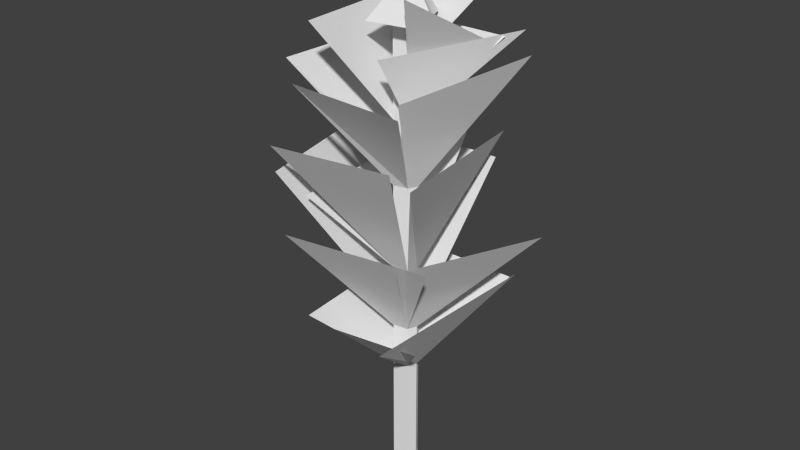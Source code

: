 # Source: peuplier.blend  (saved by Blender 2.63.0; exported with 4.5.12 LTS)
import bpy
from mathutils import Matrix  # noqa: F401  (used for matrix-valued properties, if any)

bpy.ops.wm.read_factory_settings(use_empty=True)
scene = bpy.context.scene
scene.name = 'Scene'

# ---- collections
col_collection_1 = bpy.data.collections.new('Collection 1'); scene.collection.children.link(col_collection_1)

# ---- world
world_world = bpy.data.worlds.new('World'); scene.world = world_world
world_world.color = (0.05088, 0.05088, 0.05088)
world_world.use_sun_shadow = False
world_world.sun_shadow_jitter_overblur = 0.0
world_world.cycles.sampling_method = 'MANUAL'
world_world.cycles.sample_map_resolution = 256

# ---- meshes
me_circle = bpy.data.meshes.new('Circle')
me_circle.from_pydata([(0.02374, 0.02459, 0.1338), (-0.1115, 0.02657, 0.1338), (-0.08485, -0.09766, 0.1338), (-0.07671, -0.2115, 0.1338), (0.06713, -0.1893, 0.1338), (0.1054, -0.1008, 0.1338), (0.04962, -0.03842, 0.1338), (0.02374, 0.02459, 0.2438), (-0.1115, 0.02657, 0.2438), (-0.08485, -0.09766, 0.2438), (-0.07671, -0.2115, 0.2438), (0.06713, -0.1893, 0.2438), (0.1054, -0.1008, 0.2438), (0.04962, -0.03842, 0.2438), (-0.003884, -0.08379, 0.4038), (0.04962, -0.03842, 1.244), (0.02374, 0.02459, 1.244), (-0.1115, 0.02657, 1.244), (-0.08485, -0.09766, 1.244), (-0.07671, -0.2115, 1.244), (0.06713, -0.1893, 1.244), (0.1054, -0.1008, 1.244), (0.1054, -0.1008, 0.2438), (0.06713, -0.1893, 0.2438), (-0.07671, -0.2115, 0.2438), (-0.08485, -0.09766, 0.2438), (-0.1115, 0.02657, 0.2438), (0.02374, 0.02459, 0.2438), (0.04962, -0.03842, 0.2438), (0.03479, 0.06794, 0.00377), (-0.1546, 0.07071, 0.00377), (-0.1172, -0.1032, 0.00377), (-0.1058, -0.2625, 0.00377), (0.09554, -0.2315, 0.00377), (0.1491, -0.1076, 0.00377), (0.07102, -0.02028, 0.00377), (0.04962, -0.03842, 1.644), (0.02374, 0.02459, 1.644), (-0.1115, 0.02657, 1.644), (-0.08485, -0.09766, 1.644), (-0.07671, -0.2115, 1.644), (0.06713, -0.1893, 1.644), (0.1054, -0.1008, 1.644), (0.04962, -0.03842, 2.244), (0.02374, 0.02459, 2.244), (-0.1115, 0.02657, 2.244), (-0.08485, -0.09766, 2.244), (-0.07671, -0.2115, 2.244), (0.06713, -0.1893, 2.244), (0.1054, -0.1008, 2.244), (0.04962, -0.03842, 3.044), (0.02374, 0.02459, 3.044), (-0.1115, 0.02657, 3.044), (-0.08485, -0.09766, 3.044), (-0.07671, -0.2115, 3.044), (0.06713, -0.1893, 3.044), (0.1054, -0.1008, 3.044), (0.04962, -0.03842, 3.644), (0.02374, 0.02459, 3.644), (-0.1115, 0.02657, 3.644), (-0.08485, -0.09766, 3.644), (-0.07671, -0.2115, 3.644), (0.06713, -0.1893, 3.644), (0.1054, -0.1008, 3.644), (0.04962, -0.03842, 4.144), (0.02374, 0.02459, 4.144), (-0.1115, 0.02657, 4.144), (-0.08485, -0.09766, 4.144), (-0.07671, -0.2115, 4.144), (0.06713, -0.1893, 4.144), (0.1054, -0.1008, 4.144), (0.04962, -0.03842, 4.744), (0.02374, 0.02459, 4.744), (-0.1115, 0.02657, 4.744), (-0.08485, -0.09766, 4.744), (-0.07671, -0.2115, 4.744), (0.06713, -0.1893, 4.744), (0.1054, -0.1008, 4.744), (-0.003884, -0.08379, 5.244), (-0.4302, -0.9351, 1.95), (-0.5425, 0.6366, 1.95), (0.68, 0.5937, 2.097), (0.4017, -0.9654, 1.891), (0.513, -0.6301, 1.769), (-0.3102, -0.7531, 1.769), (0.6022, 0.621, 2.027), (-0.6355, 0.6391, 2.027), (0.437, -0.7872, 2.613), (0.9924, 0.4971, 2.613), (0.6567, -0.8823, 3.44), (0.4852, 0.5922, 3.44), (0.3695, -0.679, 4.011), (0.8474, 0.4042, 4.234), (0.04305, -0.5411, 4.263), (0.6464, 0.6093, 4.357), (0.2654, -0.4875, 4.773), (0.4789, 0.3108, 4.306), (0.134, 0.03312, 4.504), (0.06731, 0.1955, 4.504), (-0.2812, 0.2006, 4.504), (-0.2125, -0.1195, 4.504), (-0.1916, -0.4128, 4.504), (0.1791, -0.3557, 4.504), (0.2777, -0.1277, 4.504), (-0.3891, -0.844, 4.567), (-0.4877, 0.5349, 4.567), (-0.7478, -0.7508, 4.172), (-0.6861, 0.6798, 4.172), (-0.5705, -0.7699, 2.999), (-0.6584, 0.4608, 2.999), (-0.7712, -0.9177, 3.212), (-1.15, 0.8467, 3.212), (0.3296, 0.4966, 3.847), (-0.998, 0.516, 3.847), (0.3922, 0.6228, 3.155), (-0.9156, 0.6419, 3.155), (-0.6931, -0.9164, 2.642), (0.6835, -0.704, 2.642), (-0.6371, -1.083, 3.54), (0.4751, -0.9115, 3.54), (-0.7147, -0.7328, 3.952), (0.4965, -0.8315, 3.963), (0.573, 0.4254, 4.33), (-0.6607, 0.4435, 4.33), (0.4349, 0.3908, 4.761), (-0.7809, 0.4086, 4.761), (-0.1058, -0.2625, 0.00377), (-0.003884, -0.08379, 0.4038), (-0.07671, -0.2115, 0.2438), (-0.07671, -0.2115, 0.1338)], [(126, 129), (128, 127), (129, 128)], [(10, 9, 2, 3), (12, 11, 4, 5), (13, 7, 0, 6), (9, 8, 1, 2), (11, 10, 3, 4), (13, 12, 5, 6), (8, 7, 0, 1), (1, 0, 29, 30), (6, 5, 34, 35), (4, 3, 32, 33), (2, 1, 30, 31), (6, 0, 29, 35), (5, 4, 33, 34), (3, 2, 31, 32), (14, 7, 8), (14, 9, 10), (14, 11, 12), (14, 7, 13), (14, 8, 9), (14, 10, 11), (14, 12, 13), (19, 18, 25, 24), (21, 20, 23, 22), (15, 16, 27, 28), (18, 17, 26, 25), (20, 19, 24, 23), (15, 21, 22, 28), (17, 16, 27, 26), (42, 41, 20, 21), (36, 37, 16, 15), (39, 38, 17, 18), (41, 40, 19, 20), (36, 42, 21, 15), (38, 37, 16, 17), (40, 39, 18, 19), (47, 46, 39, 40), (49, 48, 41, 42), (43, 44, 37, 36), (46, 45, 38, 39), (48, 47, 40, 41), (43, 49, 42, 36), (45, 44, 37, 38), (50, 56, 49, 43), (52, 51, 44, 45), (54, 53, 46, 47), (56, 55, 48, 49), (50, 51, 44, 43), (53, 52, 45, 46), (55, 54, 47, 48), (60, 59, 52, 53), (62, 61, 54, 55), (57, 63, 56, 50), (59, 58, 51, 52), (61, 60, 53, 54), (63, 62, 55, 56), (57, 58, 51, 50), (70, 69, 62, 63), (64, 65, 58, 57), (67, 66, 59, 60), (69, 68, 61, 62), (64, 70, 63, 57), (66, 65, 58, 59), (68, 67, 60, 61), (75, 74, 67, 68), (77, 76, 69, 70), (71, 72, 65, 64), (74, 73, 66, 67), (76, 75, 68, 69), (71, 77, 70, 64), (73, 72, 65, 66), (17, 16, 85, 86), (19, 18, 80, 79), (21, 20, 82, 81), (20, 19, 84, 83), (78, 77, 71), (78, 72, 73), (78, 74, 75), (78, 76, 77), (78, 72, 71), (78, 73, 74), (78, 75, 76), (42, 41, 87, 88), (49, 48, 89, 90), (56, 55, 91, 92), (63, 62, 93, 94), (70, 69, 95, 96), (77, 76, 102, 103), (73, 72, 98, 99), (76, 75, 101, 102), (71, 72, 98, 97), (75, 74, 100, 101), (71, 77, 103, 97), (74, 73, 99, 100), (38, 37, 114, 115), (45, 44, 112, 113), (104, 105, 60, 61), (106, 107, 52, 53), (108, 109, 46, 47), (110, 111, 38, 39), (41, 40, 116, 117), (48, 47, 118, 119), (55, 54, 120, 121), (59, 58, 122, 123), (66, 65, 124, 125)])
_uv = me_circle.uv_layers.new(name='UVMap')
_uv.uv.foreach_set('vector', [0.6706, 0.335, 0.6789, 0.3343, 0.6806, 0.345, 0.6633, 0.3417, 0.6741, 0.3215, 0.6695, 0.3253, 0.6609, 0.3223, 0.6707, 0.3133, 0.6797, 0.3224, 0.684, 0.3233, 0.6909, 0.3164, 0.6822, 0.313, 0.6789, 0.3343, 0.688, 0.3313, 0.6972, 0.3341, 0.6806, 0.345, 0.6695, 0.3253, 0.6706, 0.335, 0.6633, 0.3417, 0.6609, 0.3223, 0.6797, 0.3224, 0.6741, 0.3215, 0.6707, 0.3133, 0.6822, 0.313, 0.688, 0.3313, 0.684, 0.3233, 0.6909, 0.3164, 0.6972, 0.3341, 0.6972, 0.3341, 0.6909, 0.3164, 0.7123, 0.298, 0.7319, 0.3425, 0.6822, 0.313, 0.6707, 0.3133, 0.6593, 0.2899, 0.6883, 0.2884, 0.6609, 0.3223, 0.6633, 0.3417, 0.6354, 0.3624, 0.6354, 0.3123, 0.6806, 0.345, 0.6972, 0.3341, 0.7319, 0.3425, 0.6857, 0.3741, 0.6822, 0.313, 0.6909, 0.3164, 0.7123, 0.298, 0.6883, 0.2884, 0.6707, 0.3133, 0.6609, 0.3223, 0.6354, 0.3123, 0.6593, 0.2899, 0.6633, 0.3417, 0.6806, 0.345, 0.6857, 0.3741, 0.6354, 0.3624, 0.4336, 0.2598, 0.4543, 0.2463, 0.4651, 0.2688, 0.4336, 0.2598, 0.4372, 0.2823, 0.4083, 0.2789, 0.4336, 0.2598, 0.4084, 0.2534, 0.4219, 0.2411, 0.4336, 0.2598, 0.4543, 0.2463, 0.439, 0.2411, 0.4336, 0.2598, 0.4651, 0.2688, 0.4372, 0.2823, 0.4336, 0.2598, 0.4083, 0.2789, 0.4084, 0.2534, 0.4336, 0.2598, 0.4219, 0.2411, 0.439, 0.2411, 0.1375, 0.1688, 0.1194, 0.1688, 0.1194, 0.01024, 0.1375, 0.01024, 0.05376, 0.1688, 0.03848, 0.1689, 0.03844, 0.01026, 0.05372, 0.01026, 0.06704, 0.1688, 0.07784, 0.1688, 0.0778, 0.01025, 0.067, 0.01026, 0.1194, 0.1688, 0.09929, 0.1688, 0.09925, 0.01025, 0.1194, 0.01024, 0.03848, 0.1689, 0.0154, 0.1689, 0.01536, 0.01027, 0.03844, 0.01026, 0.06704, 0.1688, 0.05376, 0.1688, 0.05372, 0.01026, 0.067, 0.01026, 0.09929, 0.1688, 0.07784, 0.1688, 0.0778, 0.01025, 0.09925, 0.01025, 0.05378, 0.2323, 0.0385, 0.2323, 0.03848, 0.1689, 0.05376, 0.1688, 0.06705, 0.2323, 0.07785, 0.2323, 0.07784, 0.1688, 0.06704, 0.1688, 0.1194, 0.2323, 0.0993, 0.2323, 0.09929, 0.1688, 0.1194, 0.1688, 0.0385, 0.2323, 0.01542, 0.2323, 0.0154, 0.1689, 0.03848, 0.1689, 0.06705, 0.2323, 0.05378, 0.2323, 0.05376, 0.1688, 0.06704, 0.1688, 0.0993, 0.2323, 0.07785, 0.2323, 0.07784, 0.1688, 0.09929, 0.1688, 0.1375, 0.2323, 0.1194, 0.2323, 0.1194, 0.1688, 0.1375, 0.1688, 0.1376, 0.3274, 0.1195, 0.3274, 0.1194, 0.2323, 0.1375, 0.2323, 0.0538, 0.3274, 0.03852, 0.3274, 0.0385, 0.2323, 0.05378, 0.2323, 0.06707, 0.3274, 0.07787, 0.3274, 0.07785, 0.2323, 0.06705, 0.2323, 0.1195, 0.3274, 0.09931, 0.3274, 0.0993, 0.2323, 0.1194, 0.2323, 0.03852, 0.3274, 0.01544, 0.3274, 0.01542, 0.2323, 0.0385, 0.2323, 0.06707, 0.3274, 0.0538, 0.3274, 0.05378, 0.2323, 0.06705, 0.2323, 0.09931, 0.3274, 0.07787, 0.3274, 0.07785, 0.2323, 0.0993, 0.2323, 0.06708, 0.4542, 0.05381, 0.4542, 0.0538, 0.3274, 0.06707, 0.3274, 0.09932, 0.4542, 0.07788, 0.4542, 0.07787, 0.3274, 0.09931, 0.3274, 0.1376, 0.4542, 0.1195, 0.4542, 0.1195, 0.3274, 0.1375, 0.3274, 0.05381, 0.4542, 0.03854, 0.4542, 0.03852, 0.3274, 0.0538, 0.3274, 0.06708, 0.4542, 0.07788, 0.4542, 0.07787, 0.3274, 0.06707, 0.3274, 0.1195, 0.4542, 0.09932, 0.4542, 0.09931, 0.3274, 0.1195, 0.3274, 0.03854, 0.4542, 0.01546, 0.4542, 0.01545, 0.3274, 0.03852, 0.3274, 0.1195, 0.5493, 0.09933, 0.5493, 0.09932, 0.4542, 0.1195, 0.4542, 0.03854, 0.5494, 0.01547, 0.5494, 0.01547, 0.4542, 0.03854, 0.4542, 0.06709, 0.5493, 0.05382, 0.5494, 0.05381, 0.4542, 0.06708, 0.4542, 0.09933, 0.5493, 0.07789, 0.5493, 0.07788, 0.4542, 0.09932, 0.4542, 0.1376, 0.5493, 0.1195, 0.5493, 0.1195, 0.4542, 0.1376, 0.4542, 0.05382, 0.5494, 0.03854, 0.5494, 0.03854, 0.4542, 0.05381, 0.4542, 0.06709, 0.5493, 0.07789, 0.5493, 0.07788, 0.4542, 0.06708, 0.4542, 0.05382, 0.6286, 0.03855, 0.6286, 0.03854, 0.5494, 0.05382, 0.5494, 0.06709, 0.6286, 0.07789, 0.6286, 0.07789, 0.5493, 0.06709, 0.5493, 0.1195, 0.6286, 0.09933, 0.6286, 0.09933, 0.5493, 0.1195, 0.5493, 0.03855, 0.6286, 0.01547, 0.6286, 0.01547, 0.5494, 0.03854, 0.5494, 0.06709, 0.6286, 0.05382, 0.6286, 0.05382, 0.5494, 0.06709, 0.5493, 0.09933, 0.6286, 0.07789, 0.6286, 0.07789, 0.5493, 0.09933, 0.5493, 0.1376, 0.6286, 0.1195, 0.6286, 0.1195, 0.5493, 0.1376, 0.5493, 0.1376, 0.7237, 0.1195, 0.7237, 0.1195, 0.6286, 0.1376, 0.6286, 0.05382, 0.7237, 0.03855, 0.7237, 0.03855, 0.6286, 0.05382, 0.6286, 0.06709, 0.7237, 0.07789, 0.7237, 0.07789, 0.6286, 0.06709, 0.6286, 0.1195, 0.7237, 0.09933, 0.7237, 0.09933, 0.6286, 0.1195, 0.6286, 0.03855, 0.7237, 0.01548, 0.7237, 0.01547, 0.6286, 0.03855, 0.6286, 0.06709, 0.7237, 0.05382, 0.7237, 0.05382, 0.6286, 0.06709, 0.6286, 0.09933, 0.7237, 0.07789, 0.7237, 0.07789, 0.6286, 0.09933, 0.6286, 0.2425, 0.481, 0.264, 0.481, 0.3543, 0.6379, 0.158, 0.6379, 0.1732, 0.8515, 0.1913, 0.8515, 0.3126, 0.9805, 0.06272, 0.9805, 0.1278, 0.8753, 0.1125, 0.8759, 0.01536, 0.7378, 0.2686, 0.7378, 0.6923, 0.9895, 0.6692, 0.9894, 0.6199, 0.8743, 0.7519, 0.8743, 0.7122, 0.4631, 0.7816, 0.4209, 0.7729, 0.4109, 0.7122, 0.4631, 0.7662, 0.4024, 0.7495, 0.389, 0.7122, 0.4631, 0.7298, 0.3847, 0.7122, 0.3805, 0.7122, 0.4631, 0.7888, 0.4344, 0.7816, 0.4209, 0.7122, 0.4631, 0.7662, 0.4024, 0.7729, 0.4109, 0.7122, 0.4631, 0.7495, 0.389, 0.7298, 0.3847, 0.7122, 0.4631, 0.7946, 0.4567, 0.7888, 0.4344, 0.8225, 0.2047, 0.8072, 0.2047, 0.7435, 0.02584, 0.9653, 0.02584, 0.6177, 0.2322, 0.6025, 0.2341, 0.4826, 0.02816, 0.7179, 0.02816, 0.8081, 0.2965, 0.8107, 0.2815, 0.9877, 0.2591, 0.9877, 0.4501, 0.8304, 0.9476, 0.8152, 0.9463, 0.7713, 0.8422, 0.9778, 0.8422, 0.5174, 0.9339, 0.504, 0.9411, 0.4221, 0.8606, 0.5727, 0.8606, 0.442, 0.1555, 0.4351, 0.1625, 0.3868, 0.1496, 0.4176, 0.1149, 0.4626, 0.1705, 0.4568, 0.157, 0.4956, 0.126, 0.5193, 0.1865, 0.4351, 0.1625, 0.4393, 0.1775, 0.3987, 0.2163, 0.3868, 0.1496, 0.4503, 0.1571, 0.4568, 0.157, 0.4956, 0.126, 0.4599, 0.1149, 0.4393, 0.1775, 0.4503, 0.1749, 0.4604, 0.22, 0.3987, 0.2163, 0.4503, 0.1571, 0.442, 0.1555, 0.4176, 0.1149, 0.4599, 0.1149, 0.4503, 0.1749, 0.4626, 0.1705, 0.5193, 0.1865, 0.4604, 0.22, 0.5627, 0.2221, 0.5842, 0.2221, 0.6412, 0.4801, 0.4338, 0.4801, 0.356, 0.2029, 0.3775, 0.2029, 0.4249, 0.4682, 0.2144, 0.4682, 0.5329, 0.7046, 0.7521, 0.7046, 0.6475, 0.8615, 0.6294, 0.8615, 0.3724, 0.498, 0.5994, 0.498, 0.5004, 0.701, 0.4804, 0.7031, 0.793, 0.6534, 0.9886, 0.6534, 0.8938, 0.7999, 0.8758, 0.7999, 0.1555, 0.02176, 0.4416, 0.02176, 0.2799, 0.3041, 0.2598, 0.3041, 0.7413, 0.679, 0.7182, 0.679, 0.6046, 0.4942, 0.8254, 0.4942, 0.8592, 0.3962, 0.8823, 0.3962, 0.9912, 0.6357, 0.8127, 0.6357, 0.3841, 0.8529, 0.3613, 0.8496, 0.2685, 0.6788, 0.4612, 0.6788, 0.6984, 0.1409, 0.7198, 0.1409, 0.806, 0.2675, 0.6104, 0.2675, 0.9062, 0.1359, 0.9276, 0.1359, 0.9919, 0.2501, 0.7992, 0.2501])
me_circle.use_remesh_preserve_volume = False
me_circle.use_remesh_preserve_attributes = False
me_circle.use_mirror_vertex_groups = False
me_circle.update()
arm_armature = bpy.data.armatures.new('Armature')  # bones are not reproduced

# ---- objects
ob_armature = bpy.data.objects.new('Armature', arm_armature)
ob_circle = bpy.data.objects.new('Circle', me_circle)

# ---- transforms, parenting, visibility, modifiers, constraints
ob_armature.location = (-0.00511, -0.6319, 0.01806)
ob_armature.scale = (0.3, 0.3, 0.3)
ob_armature.lineart.crease_threshold = 0.0
ob_circle.parent = ob_armature
ob_circle.matrix_parent_inverse = Matrix(((3.333, 0.0, 0.0, 0.01703), (0.0, 3.333, 0.0, 2.106), (0.0, -7.451e-09, 3.333, -0.0602), (0.0, 0.0, 0.0, 1.0)))
ob_circle.location = (0.0, 0.0, 0.0)
ob_circle.lineart.crease_threshold = 0.0
_vg = ob_circle.vertex_groups.new(name='Bone')
_vg.add([0, 1, 2, 3, 4, 5, 6, 7, 8, 9, 10, 11, 12, 13, 14, 29, 30, 31, 32, 33, 34, 35, 126, 127, 128, 129], 1.0, 'REPLACE')
_vg = ob_circle.vertex_groups.new(name='Bone.001')
_vg.add([15, 16, 17, 18, 19, 20, 21, 22, 23, 24, 25, 26, 27, 28, 36, 37, 38, 39, 40, 41, 42, 43, 44, 45, 46, 47, 48, 49, 50, 51, 52, 53, 54, 55, 56, 57, 58, 59, 60, 61, 62, 63, 64, 65, 66, 67, 68, 69, 70, 71, 72, 73, 74, 75, 76, 77, 78, 79, 80, 81, 82, 83, 84, 85, 86, 87, 88, 89, 90, 91, 92, 93, 94, 95, 96, 97, 98, 99, 100, 101, 102, 103, 104, 105, 106, 107, 108, 109, 110, 111, 112, 113, 114, 115, 116, 117, 118, 119, 120, 121, 122, 123, 124, 125], 1.0, 'REPLACE')
_m = ob_circle.modifiers.new('Armature', 'ARMATURE')
_m.object = ob_armature
_m.use_bone_envelopes = True

# ---- collection membership
col_collection_1.objects.link(ob_armature)
col_collection_1.objects.link(ob_circle)

# ---- scene / render settings (as saved in the file)
scene.frame_start = 1; scene.frame_end = 250; scene.frame_set(1)
scene.render.engine = 'BLENDER_EEVEE_NEXT'
scene.render.image_settings.color_mode = 'RGB'
scene.render.image_settings.compression = 90
scene.render.resolution_percentage = 50
scene.render.dither_intensity = 0.0
scene.render.bake_margin = 2
scene.render.bake_bias = 0.0
scene.cycles.use_denoising = False
scene.cycles.samples = 10
scene.cycles.sampling_pattern = 'TABULATED_SOBOL'
scene.cycles.light_sampling_threshold = 0.0
scene.cycles.use_adaptive_sampling = False
scene.cycles.use_light_tree = False
scene.cycles.blur_glossy = 0.0
scene.cycles.volume_bounces = 1
scene.cycles.pixel_filter_type = 'GAUSSIAN'
scene.cycles.sample_clamp_indirect = 0.0
scene.view_settings.view_transform = 'Standard'
bpy.context.view_layer.update()

# ---- added for rendering (the .blend has no active camera and no usable light): camera, sun
cam_auto = bpy.data.cameras.new('AutoCamera')
cam_auto.lens = 50.0
cam_auto.sensor_width = 36.0
cam_auto.clip_end = 1000.0
ob_auto_camera = bpy.data.objects.new('AutoCamera', cam_auto)
scene.collection.objects.link(ob_auto_camera)
ob_auto_camera.location = (5.45491, -6.75861, 7.05069)
ob_auto_camera.rotation_euler = (1.09748, -7.21219e-08, 0.694738)
scene.camera = ob_auto_camera
light_auto_sun = bpy.data.lights.new('AutoSun', 'SUN')
light_auto_sun.energy = 3.0
light_auto_sun.angle = 0.0523599
ob_auto_sun = bpy.data.objects.new('AutoSun', light_auto_sun)
scene.collection.objects.link(ob_auto_sun)
ob_auto_sun.rotation_euler = (0.872665, 0.174533, 0.523599)
bpy.context.view_layer.update()
